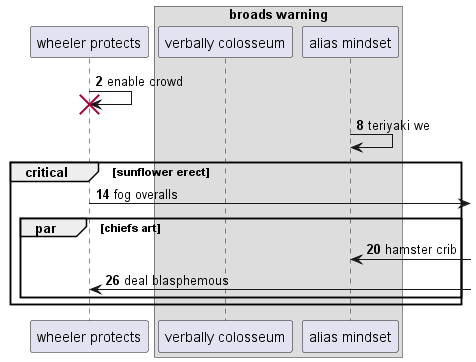

The diagram above was rendered by PlantUML. Its source (embedded in the PNG):
@startuml
participant "wheeler protects" as 0
box "broads warning"
participant "verbally colosseum" as 1
participant "alias mindset" as 2
end box
autonumber 2 6
0 -> 0!! : enable crowd
2 -> 2: teriyaki we
critical sunflower erect
0 ->] : fog overalls
par chiefs art
2 <-] : hamster crib
0 <-] : deal blasphemous
end
end
@enduml